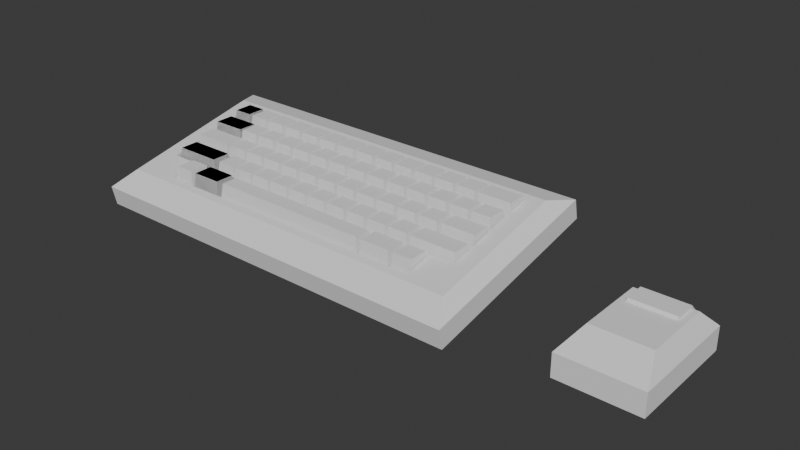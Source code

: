# Source: Keyboard.blend  (saved by Blender 4.5.90; exported with 4.5.12 LTS)
import bpy
from mathutils import Matrix  # noqa: F401  (used for matrix-valued properties, if any)

bpy.ops.wm.read_factory_settings(use_empty=True)
scene = bpy.context.scene
scene.name = 'Scene'

# ---- collections
col_keyboard = bpy.data.collections.new('Keyboard'); scene.collection.children.link(col_keyboard)
col_mouse = bpy.data.collections.new('Mouse'); scene.collection.children.link(col_mouse)

# ---- world
world_world = bpy.data.worlds.new('World'); scene.world = world_world
world_world.use_nodes = True; world_world.node_tree.nodes.clear()
_N = world_world.node_tree.nodes; _L = world_world.node_tree.links
n0 = _N.new('ShaderNodeOutputWorld'); n0.name = 'World Output'; n0.location = (200, 100)
n1 = _N.new('ShaderNodeBackground'); n1.name = 'Background'; n1.location = (-200, 100)
n1.inputs[0].default_value = (0.05088, 0.05088, 0.05088, 1.0)
_L.new(n1.outputs[0], n0.inputs[0])
n0.is_active_output = True
world_world.color = (0.05088, 0.05088, 0.05088)
world_world.sun_shadow_jitter_overblur = 0.0

# ---- meshes
me_cube_003 = bpy.data.meshes.new('Cube.003')
me_cube_003.from_pydata([(-0.1529, -0.07232, -0.03), (-0.1529, -0.07232, -0.02465), (-0.1529, 0.06124, -0.02968), (-0.1529, 0.06518, 0.002836), (0.1537, -0.07232, -0.03), (0.1537, -0.07232, -0.02465), (0.1537, 0.06124, -0.02968), (0.1537, 0.06518, 0.002836), (-0.1777, -0.08269, -0.0281), (-0.1777, 0.08629, 0.007055), (0.1785, 0.08629, 0.007055), (0.1785, -0.08269, -0.0281), (-0.1777, -0.08634, -0.01055), (-0.1777, 0.08264, 0.0246), (0.1785, 0.08264, 0.0246), (0.1785, -0.08634, -0.01055), (-0.1279, -0.03525, 0.00915), (-0.1507, 0.05289, 0.0275), (0.1515, 0.05289, 0.0275), (0.1297, -0.03545, 0.009031), (-0.1655, -0.06682, 0.002598), (-0.1655, 0.05949, 0.02888), (0.1663, 0.05949, 0.02888), (0.1663, -0.06682, 0.002598), (0.1515, -0.03533, 0.009149), (-0.1507, -0.03533, 0.009149), (0.1297, -0.06022, 0.003971), (-0.1275, -0.06022, 0.003971), (-0.1507, -0.03533, 0.0001585), (-0.1507, 0.05289, 0.01851), (0.1515, 0.05289, 0.01851), (0.1515, -0.03533, 0.0001585), (0.1297, -0.03545, 4.099e-05), (-0.1275, -0.06022, -0.005019), (-0.1279, -0.03525, 0.0001594), (0.1297, -0.06022, -0.005019)], [], [(0, 1, 3, 2), (2, 3, 7, 6), (6, 7, 5, 4), (4, 5, 1, 0), (2, 6, 4, 0), (7, 3, 9, 10), (11, 10, 14, 15), (5, 7, 10, 11), (3, 1, 8, 9), (1, 5, 11, 8), (13, 12, 20, 21), (9, 8, 12, 13), (8, 11, 15, 12), (10, 9, 13, 14), (19, 24, 31, 32), (12, 15, 23, 20), (14, 13, 21, 22), (15, 14, 22, 23), (21, 20, 25, 17), (17, 18, 22, 21), (20, 23, 26, 27), (27, 16, 25, 20), (24, 19, 26, 23), (23, 22, 18, 24), (30, 29, 28, 34, 33, 35, 32, 31), (17, 25, 28, 29), (27, 26, 35, 33), (25, 16, 34, 28), (16, 27, 33, 34), (18, 17, 29, 30), (26, 19, 32, 35), (24, 18, 30, 31)])
_uv = me_cube_003.uv_layers.new(name='UVMap')
_uv.uv.foreach_set('vector', [0.375, 0.0, 0.625, 0.0, 0.625, 0.25, 0.375, 0.25, 0.375, 0.25, 0.625, 0.25, 0.625, 0.5, 0.375, 0.5, 0.375, 0.5, 0.625, 0.5, 0.625, 0.75, 0.375, 0.75, 0.375, 0.75, 0.625, 0.75, 0.625, 1.0, 0.375, 1.0, 0.125, 0.5, 0.375, 0.5, 0.375, 0.75, 0.125, 0.75, 0.625, 0.5, 0.625, 0.25, 0.625, 0.25, 0.625, 0.5, 0.625, 0.75, 0.625, 0.5, 0.625, 0.5, 0.625, 0.75, 0.625, 0.75, 0.625, 0.5, 0.625, 0.5, 0.625, 0.75, 0.625, 0.25, 0.625, 0.0, 0.625, 0.0, 0.625, 0.25, 0.625, 1.0, 0.625, 0.75, 0.625, 0.75, 0.625, 1.0, 0.625, 0.25, 0.625, 0.0, 0.625, 0.0, 0.625, 0.25, 0.625, 0.25, 0.625, 0.0, 0.625, 0.0, 0.625, 0.25, 0.625, 1.0, 0.625, 0.75, 0.625, 0.75, 0.625, 1.0, 0.625, 0.5, 0.625, 0.25, 0.625, 0.25, 0.625, 0.5, 0.71, 0.7369, 0.6301, 0.6877, 0.6301, 0.6877, 0.71, 0.7369, 0.625, 1.0, 0.625, 0.75, 0.625, 0.75, 0.625, 1.0, 0.625, 0.5, 0.625, 0.25, 0.625, 0.25, 0.625, 0.5, 0.625, 0.75, 0.625, 0.5, 0.625, 0.5, 0.625, 0.75, 0.875, 0.5, 0.625, 0.0, 0.8699, 0.6877, 0.8699, 0.5131, 0.8699, 0.5131, 0.6301, 0.5131, 0.625, 0.5, 0.875, 0.5, 0.625, 0.0, 0.625, 0.75, 0.71, 0.7369, 0.79, 0.7369, 0.79, 0.7369, 0.8699, 0.7369, 0.8699, 0.6877, 0.625, 0.0, 0.6301, 0.6877, 0.71, 0.7369, 0.71, 0.7369, 0.625, 0.75, 0.625, 0.75, 0.625, 0.5, 0.6301, 0.5131, 0.6301, 0.6877, 0.6301, 0.5131, 0.8699, 0.5131, 0.8699, 0.6877, 0.8699, 0.7369, 0.79, 0.7369, 0.71, 0.7369, 0.71, 0.7369, 0.6301, 0.6877, 0.8699, 0.5131, 0.8699, 0.6877, 0.8699, 0.6877, 0.8699, 0.5131, 0.79, 0.7369, 0.71, 0.7369, 0.71, 0.7369, 0.79, 0.7369, 0.8699, 0.6877, 0.8699, 0.7369, 0.8699, 0.7369, 0.8699, 0.6877, 0.8699, 0.7369, 0.79, 0.7369, 0.79, 0.7369, 0.8699, 0.7369, 0.6301, 0.5131, 0.8699, 0.5131, 0.8699, 0.5131, 0.6301, 0.5131, 0.71, 0.7369, 0.71, 0.7369, 0.71, 0.7369, 0.71, 0.7369, 0.6301, 0.6877, 0.6301, 0.5131, 0.6301, 0.5131, 0.6301, 0.6877])
me_cube_003.update()
me_cube_007 = bpy.data.meshes.new('Cube.007')
me_cube_007.from_pydata([(-0.0102, -0.0102, -0.005269), (-0.008243, -0.008243, 0.009718), (-0.0102, 0.0102, -0.005269), (-0.008243, 0.008243, 0.009718), (0.0102, -0.0102, -0.005269), (0.008243, -0.008243, 0.009718), (0.0102, 0.0102, -0.005269), (0.008243, 0.008243, 0.009718)], [], [(0, 1, 3, 2), (2, 3, 7, 6), (6, 7, 5, 4), (4, 5, 1, 0), (7, 3, 1, 5)])
_uv = me_cube_007.uv_layers.new(name='UVMap')
_uv.uv.foreach_set('vector', [0.375, 0.0, 0.625, 0.0, 0.625, 0.25, 0.375, 0.25, 0.375, 0.25, 0.625, 0.25, 0.625, 0.5, 0.375, 0.5, 0.375, 0.5, 0.625, 0.5, 0.625, 0.75, 0.375, 0.75, 0.375, 0.75, 0.625, 0.75, 0.625, 1.0, 0.375, 1.0, 0.625, 0.5, 0.875, 0.5, 0.875, 0.75, 0.625, 0.75])
me_cube_007.update()
me_cube_066 = bpy.data.meshes.new('Cube.066')
me_cube_066.from_pydata([(-0.0102, -0.0102, -0.005269), (-0.008243, -0.008243, 0.009718), (-0.0102, 0.0102, -0.005269), (-0.008243, 0.008243, 0.009718), (0.0102, -0.0102, -0.005269), (0.008243, -0.008243, 0.009718), (0.0102, 0.0102, -0.005269), (0.008243, 0.008243, 0.009718)], [], [(0, 1, 3, 2), (2, 3, 7, 6), (6, 7, 5, 4), (4, 5, 1, 0), (7, 3, 1, 5)])
_uv = me_cube_066.uv_layers.new(name='UVMap')
_uv.uv.foreach_set('vector', [0.375, 0.0, 0.625, 0.0, 0.625, 0.25, 0.375, 0.25, 0.375, 0.25, 0.625, 0.25, 0.625, 0.5, 0.375, 0.5, 0.375, 0.5, 0.625, 0.5, 0.625, 0.75, 0.375, 0.75, 0.375, 0.75, 0.625, 0.75, 0.625, 1.0, 0.375, 1.0, 0.625, 0.5, 0.875, 0.5, 0.875, 0.75, 0.625, 0.75])
me_cube_066.update()
me_cube_067 = bpy.data.meshes.new('Cube.067')
me_cube_067.from_pydata([(-0.0102, -0.0102, -0.005269), (-0.008243, -0.008243, 0.009718), (-0.0102, 0.0102, -0.005269), (-0.008243, 0.008243, 0.009718), (0.0102, -0.0102, -0.005269), (0.008243, -0.008243, 0.009718), (0.0102, 0.0102, -0.005269), (0.008243, 0.008243, 0.009718)], [], [(0, 1, 3, 2), (2, 3, 7, 6), (6, 7, 5, 4), (4, 5, 1, 0), (7, 3, 1, 5)])
_uv = me_cube_067.uv_layers.new(name='UVMap')
_uv.uv.foreach_set('vector', [0.375, 0.0, 0.625, 0.0, 0.625, 0.25, 0.375, 0.25, 0.375, 0.25, 0.625, 0.25, 0.625, 0.5, 0.375, 0.5, 0.375, 0.5, 0.625, 0.5, 0.625, 0.75, 0.375, 0.75, 0.375, 0.75, 0.625, 0.75, 0.625, 1.0, 0.375, 1.0, 0.625, 0.5, 0.875, 0.5, 0.875, 0.75, 0.625, 0.75])
me_cube_067.update()
me_cube_068 = bpy.data.meshes.new('Cube.068')
me_cube_068.from_pydata([(-0.0102, -0.0102, -0.005269), (-0.008243, -0.008243, 0.009718), (-0.0102, 0.0102, -0.005269), (-0.008243, 0.008243, 0.009718), (0.0102, -0.0102, -0.005269), (0.008243, -0.008243, 0.009718), (0.0102, 0.0102, -0.005269), (0.008243, 0.008243, 0.009718)], [], [(0, 1, 3, 2), (2, 3, 7, 6), (6, 7, 5, 4), (4, 5, 1, 0), (7, 3, 1, 5)])
_uv = me_cube_068.uv_layers.new(name='UVMap')
_uv.uv.foreach_set('vector', [0.375, 0.0, 0.625, 0.0, 0.625, 0.25, 0.375, 0.25, 0.375, 0.25, 0.625, 0.25, 0.625, 0.5, 0.375, 0.5, 0.375, 0.5, 0.625, 0.5, 0.625, 0.75, 0.375, 0.75, 0.375, 0.75, 0.625, 0.75, 0.625, 1.0, 0.375, 1.0, 0.625, 0.5, 0.875, 0.5, 0.875, 0.75, 0.625, 0.75])
me_cube_068.update()
me_cube_069 = bpy.data.meshes.new('Cube.069')
me_cube_069.from_pydata([(-0.0102, -0.0102, -0.005269), (-0.008243, -0.008243, 0.009718), (-0.0102, 0.0102, -0.005269), (-0.008243, 0.008243, 0.009718), (0.0102, -0.0102, -0.005269), (0.008243, -0.008243, 0.009718), (0.0102, 0.0102, -0.005269), (0.008243, 0.008243, 0.009718)], [], [(0, 1, 3, 2), (2, 3, 7, 6), (6, 7, 5, 4), (4, 5, 1, 0), (7, 3, 1, 5)])
_uv = me_cube_069.uv_layers.new(name='UVMap')
_uv.uv.foreach_set('vector', [0.375, 0.0, 0.625, 0.0, 0.625, 0.25, 0.375, 0.25, 0.375, 0.25, 0.625, 0.25, 0.625, 0.5, 0.375, 0.5, 0.375, 0.5, 0.625, 0.5, 0.625, 0.75, 0.375, 0.75, 0.375, 0.75, 0.625, 0.75, 0.625, 1.0, 0.375, 1.0, 0.625, 0.5, 0.875, 0.5, 0.875, 0.75, 0.625, 0.75])
me_cube_069.update()
me_cube = bpy.data.meshes.new('Cube')
me_cube.from_pydata([(-7.5, -1.0, -1.0), (-7.275, -0.7, 1.0), (-7.5, 1.0, -1.0), (-7.275, 0.7, 1.0), (7.5, -1.0, -1.0), (7.275, -0.7, 1.0), (7.5, 1.0, -1.0), (7.275, 0.7, 1.0)], [], [(0, 1, 3, 2), (2, 3, 7, 6), (6, 7, 5, 4), (4, 5, 1, 0), (2, 6, 4, 0), (7, 3, 1, 5)])
_uv = me_cube.uv_layers.new(name='UVMap')
_uv.uv.foreach_set('vector', [0.375, 0.0, 0.625, 0.0, 0.625, 0.25, 0.375, 0.25, 0.375, 0.25, 0.625, 0.25, 0.625, 0.5, 0.375, 0.5, 0.375, 0.5, 0.625, 0.5, 0.625, 0.75, 0.375, 0.75, 0.375, 0.75, 0.625, 0.75, 0.625, 1.0, 0.375, 1.0, 0.125, 0.5, 0.375, 0.5, 0.375, 0.75, 0.125, 0.75, 0.625, 0.5, 0.875, 0.5, 0.875, 0.75, 0.625, 0.75])
me_cube.update()
me_cube_070 = bpy.data.meshes.new('Cube.070')
me_cube_070.from_pydata([(-0.02324, -0.0102, -0.005269), (-0.02073, -0.008243, 0.009718), (-0.02324, 0.0102, -0.005269), (-0.02073, 0.008243, 0.009718), (0.02232, -0.0102, -0.005269), (0.01981, -0.008243, 0.009718), (0.02232, 0.0102, -0.005269), (0.01981, 0.008243, 0.009718)], [], [(0, 1, 3, 2), (2, 3, 7, 6), (6, 7, 5, 4), (4, 5, 1, 0), (7, 3, 1, 5)])
_uv = me_cube_070.uv_layers.new(name='UVMap')
_uv.uv.foreach_set('vector', [0.375, 0.0, 0.625, 0.0, 0.625, 0.25, 0.375, 0.25, 0.375, 0.25, 0.625, 0.25, 0.625, 0.5, 0.375, 0.5, 0.375, 0.5, 0.625, 0.5, 0.625, 0.75, 0.375, 0.75, 0.375, 0.75, 0.625, 0.75, 0.625, 1.0, 0.375, 1.0, 0.625, 0.5, 0.875, 0.5, 0.875, 0.75, 0.625, 0.75])
me_cube_070.update()
me_cube_071 = bpy.data.meshes.new('Cube.071')
me_cube_071.from_pydata([(-0.01444, -0.0102, -0.005269), (-0.0132, -0.008243, 0.009718), (-0.01444, 0.0102, -0.005269), (-0.0132, 0.008243, 0.009718), (0.01444, -0.0102, -0.005269), (0.0132, -0.008243, 0.009718), (0.01444, 0.0102, -0.005269), (0.0132, 0.008243, 0.009718)], [], [(0, 1, 3, 2), (2, 3, 7, 6), (6, 7, 5, 4), (4, 5, 1, 0), (7, 3, 1, 5)])
_uv = me_cube_071.uv_layers.new(name='UVMap')
_uv.uv.foreach_set('vector', [0.375, 0.0, 0.625, 0.0, 0.625, 0.25, 0.375, 0.25, 0.375, 0.25, 0.625, 0.25, 0.625, 0.5, 0.375, 0.5, 0.375, 0.5, 0.625, 0.5, 0.625, 0.75, 0.375, 0.75, 0.375, 0.75, 0.625, 0.75, 0.625, 1.0, 0.375, 1.0, 0.625, 0.5, 0.875, 0.5, 0.875, 0.75, 0.625, 0.75])
me_cube_071.update()
me_cube_072 = bpy.data.meshes.new('Cube.072')
me_cube_072.from_pydata([(-0.01852, -0.0102, 0.003935), (-0.01758, -0.008243, 0.01892), (-0.01852, 0.0102, 0.003935), (-0.01758, 0.008243, 0.01892), (0.01852, -0.0102, 0.003935), (0.01758, -0.008243, 0.01892), (0.01852, 0.0102, 0.003935), (0.01758, 0.008243, 0.01892)], [], [(0, 1, 3, 2), (2, 3, 7, 6), (6, 7, 5, 4), (4, 5, 1, 0), (7, 3, 1, 5)])
_uv = me_cube_072.uv_layers.new(name='UVMap')
_uv.uv.foreach_set('vector', [0.375, 0.0, 0.625, 0.0, 0.625, 0.25, 0.375, 0.25, 0.375, 0.25, 0.625, 0.25, 0.625, 0.5, 0.375, 0.5, 0.375, 0.5, 0.625, 0.5, 0.625, 0.75, 0.375, 0.75, 0.375, 0.75, 0.625, 0.75, 0.625, 1.0, 0.375, 1.0, 0.625, 0.5, 0.875, 0.5, 0.875, 0.75, 0.625, 0.75])
me_cube_072.update()
me_cube_073 = bpy.data.meshes.new('Cube.073')
me_cube_073.from_pydata([(-0.01562, -0.0102, 0.003935), (-0.01483, -0.008243, 0.01892), (-0.01562, 0.0102, 0.003935), (-0.01483, 0.008243, 0.01892), (0.01562, -0.0102, 0.003935), (0.01483, -0.008243, 0.01892), (0.01562, 0.0102, 0.003935), (0.01483, 0.008243, 0.01892)], [], [(0, 1, 3, 2), (2, 3, 7, 6), (6, 7, 5, 4), (4, 5, 1, 0), (7, 3, 1, 5)])
_uv = me_cube_073.uv_layers.new(name='UVMap')
_uv.uv.foreach_set('vector', [0.375, 0.0, 0.625, 0.0, 0.625, 0.25, 0.375, 0.25, 0.375, 0.25, 0.625, 0.25, 0.625, 0.5, 0.375, 0.5, 0.375, 0.5, 0.625, 0.5, 0.625, 0.75, 0.375, 0.75, 0.375, 0.75, 0.625, 0.75, 0.625, 1.0, 0.375, 1.0, 0.625, 0.5, 0.875, 0.5, 0.875, 0.75, 0.625, 0.75])
me_cube_073.update()
me_cube_074 = bpy.data.meshes.new('Cube.074')
me_cube_074.from_pydata([(-0.01562, -0.0102, 0.003935), (-0.01483, -0.008243, 0.01892), (-0.01562, 0.0102, 0.003935), (-0.01483, 0.008243, 0.01892), (0.01562, -0.0102, 0.003935), (0.01483, -0.008243, 0.01892), (0.01562, 0.0102, 0.003935), (0.01483, 0.008243, 0.01892)], [], [(0, 1, 3, 2), (2, 3, 7, 6), (6, 7, 5, 4), (4, 5, 1, 0), (7, 3, 1, 5)])
_uv = me_cube_074.uv_layers.new(name='UVMap')
_uv.uv.foreach_set('vector', [0.375, 0.0, 0.625, 0.0, 0.625, 0.25, 0.375, 0.25, 0.375, 0.25, 0.625, 0.25, 0.625, 0.5, 0.375, 0.5, 0.375, 0.5, 0.625, 0.5, 0.625, 0.75, 0.375, 0.75, 0.375, 0.75, 0.625, 0.75, 0.625, 1.0, 0.375, 1.0, 0.625, 0.5, 0.875, 0.5, 0.875, 0.75, 0.625, 0.75])
me_cube_074.update()
me_cube_001 = bpy.data.meshes.new('Cube.001')
me_cube_001.from_pydata([(-0.0102, -0.0102, -0.005269), (-0.008243, -0.008243, 0.009718), (-0.0102, 0.0102, -0.005269), (-0.008243, 0.008243, 0.009718), (0.0102, -0.0102, -0.005269), (0.008243, -0.008243, 0.009718), (0.0102, 0.0102, -0.005269), (0.008243, 0.008243, 0.009718)], [], [(0, 1, 3, 2), (2, 3, 7, 6), (6, 7, 5, 4), (4, 5, 1, 0), (7, 3, 1, 5)])
_uv = me_cube_001.uv_layers.new(name='UVMap')
_uv.uv.foreach_set('vector', [0.375, 0.0, 0.625, 0.0, 0.625, 0.25, 0.375, 0.25, 0.375, 0.25, 0.625, 0.25, 0.625, 0.5, 0.375, 0.5, 0.375, 0.5, 0.625, 0.5, 0.625, 0.75, 0.375, 0.75, 0.375, 0.75, 0.625, 0.75, 0.625, 1.0, 0.375, 1.0, 0.625, 0.5, 0.875, 0.5, 0.875, 0.75, 0.625, 0.75])
me_cube_001.update()
me_cube_002 = bpy.data.meshes.new('Cube.002')
me_cube_002.from_pydata([(-0.01562, -0.0102, 0.003935), (-0.01483, -0.008243, 0.01892), (-0.01562, 0.0102, 0.003935), (-0.01483, 0.008243, 0.01892), (0.01562, -0.0102, 0.003935), (0.01483, -0.008243, 0.01892), (0.01562, 0.0102, 0.003935), (0.01483, 0.008243, 0.01892)], [], [(0, 1, 3, 2), (2, 3, 7, 6), (6, 7, 5, 4), (4, 5, 1, 0), (7, 3, 1, 5)])
_uv = me_cube_002.uv_layers.new(name='UVMap')
_uv.uv.foreach_set('vector', [0.375, 0.0, 0.625, 0.0, 0.625, 0.25, 0.375, 0.25, 0.375, 0.25, 0.625, 0.25, 0.625, 0.5, 0.375, 0.5, 0.375, 0.5, 0.625, 0.5, 0.625, 0.75, 0.375, 0.75, 0.375, 0.75, 0.625, 0.75, 0.625, 1.0, 0.375, 1.0, 0.625, 0.5, 0.875, 0.5, 0.875, 0.75, 0.625, 0.75])
me_cube_002.update()
me_cube_004 = bpy.data.meshes.new('Cube.004')
me_cube_004.from_pydata([(-0.02324, -0.0102, -0.005269), (-0.02073, -0.008243, 0.009718), (-0.02324, 0.0102, -0.005269), (-0.02073, 0.008243, 0.009718), (0.02232, -0.0102, -0.005269), (0.01981, -0.008243, 0.009718), (0.02232, 0.0102, -0.005269), (0.01981, 0.008243, 0.009718)], [], [(0, 1, 3, 2), (2, 3, 7, 6), (6, 7, 5, 4), (4, 5, 1, 0), (7, 3, 1, 5)])
_uv = me_cube_004.uv_layers.new(name='UVMap')
_uv.uv.foreach_set('vector', [0.375, 0.0, 0.625, 0.0, 0.625, 0.25, 0.375, 0.25, 0.375, 0.25, 0.625, 0.25, 0.625, 0.5, 0.375, 0.5, 0.375, 0.5, 0.625, 0.5, 0.625, 0.75, 0.375, 0.75, 0.375, 0.75, 0.625, 0.75, 0.625, 1.0, 0.375, 1.0, 0.625, 0.5, 0.875, 0.5, 0.875, 0.75, 0.625, 0.75])
me_cube_004.update()
me_cube_005 = bpy.data.meshes.new('Cube.005')
me_cube_005.from_pydata([(-0.01444, -0.0102, -0.005269), (-0.0132, -0.008243, 0.009718), (-0.01444, 0.0102, -0.005269), (-0.0132, 0.008243, 0.009718), (0.01444, -0.0102, -0.005269), (0.0132, -0.008243, 0.009718), (0.01444, 0.0102, -0.005269), (0.0132, 0.008243, 0.009718)], [], [(0, 1, 3, 2), (2, 3, 7, 6), (6, 7, 5, 4), (4, 5, 1, 0), (7, 3, 1, 5)])
_uv = me_cube_005.uv_layers.new(name='UVMap')
_uv.uv.foreach_set('vector', [0.375, 0.0, 0.625, 0.0, 0.625, 0.25, 0.375, 0.25, 0.375, 0.25, 0.625, 0.25, 0.625, 0.5, 0.375, 0.5, 0.375, 0.5, 0.625, 0.5, 0.625, 0.75, 0.375, 0.75, 0.375, 0.75, 0.625, 0.75, 0.625, 1.0, 0.375, 1.0, 0.625, 0.5, 0.875, 0.5, 0.875, 0.75, 0.625, 0.75])
me_cube_005.update()
me_plane = bpy.data.meshes.new('Plane')
me_plane.from_pydata([(-0.7, -1.0, 0.0), (0.7, -1.0, 0.0), (-0.7, 1.0, 0.0), (0.7, 1.0, 0.0), (-0.5016, 0.7166, 0.6852), (-0.7, 1.0, 0.4018), (-0.7, -1.0, 0.4018), (-0.5016, -0.5011, 0.6852), (0.7, -1.0, 0.4018), (0.5016, -0.5011, 0.6852), (0.7, 1.0, 0.4018), (0.5016, 0.7166, 0.6852)], [], [(0, 2, 3, 1), (5, 6, 7, 4), (6, 8, 9, 7), (8, 10, 11, 9), (10, 5, 4, 11), (2, 0, 6, 5), (7, 9, 11, 4), (3, 2, 5, 10), (0, 1, 8, 6), (1, 3, 10, 8)])
_uv = me_plane.uv_layers.new(name='UVMap')
_uv.uv.foreach_set('vector', [0.0, 0.0, 0.0, 1.0, 1.0, 1.0, 1.0, 0.0, 0.0, 1.0, 0.0, 0.0, 0.1417, 0.1417, 0.1417, 0.8583, 0.0, 0.0, 1.0, 0.0, 0.8583, 0.1417, 0.1417, 0.1417, 1.0, 0.0, 1.0, 1.0, 0.8583, 0.8583, 0.8583, 0.1417, 1.0, 1.0, 0.0, 1.0, 0.1417, 0.8583, 0.8583, 0.8583, 0.0, 1.0, 0.0, 0.0, 0.0, 0.0, 0.0, 1.0, 0.1417, 0.1417, 0.8583, 0.1417, 0.8583, 0.8583, 0.1417, 0.8583, 1.0, 1.0, 0.0, 1.0, 0.0, 1.0, 1.0, 1.0, 0.0, 0.0, 1.0, 0.0, 1.0, 0.0, 0.0, 0.0, 1.0, 0.0, 1.0, 1.0, 1.0, 1.0, 1.0, 0.0])
me_plane.update()
me_plane_001 = bpy.data.meshes.new('Plane.001')
me_plane_001.from_pydata([(-0.3876, 0.7166, 0.6543), (-0.3876, 0.9023, 0.4686), (0.3876, 0.3386, 0.6543), (-0.3876, 0.3386, 0.6543), (0.3876, 0.9023, 0.4686), (0.3876, 0.7166, 0.6543), (-0.3876, 0.669, 0.5394), (-0.3876, 0.8547, 0.3537), (-0.3876, 0.291, 0.5394), (0.3876, 0.291, 0.5394), (0.3876, 0.669, 0.5394), (0.3876, 0.8547, 0.3537)], [], [(5, 0, 3, 2), (4, 1, 0, 5), (10, 9, 8, 6), (11, 10, 6, 7), (4, 11, 7, 1), (5, 10, 11, 4), (0, 6, 8, 3), (3, 8, 9, 2), (2, 9, 10, 5), (1, 7, 6, 0)])
_uv = me_plane_001.uv_layers.new(name='UVMap')
_uv.uv.foreach_set('vector', [0.8583, 0.8583, 0.1417, 0.8583, 0.1417, 0.8583, 0.8583, 0.8583, 0.9511, 0.9511, 0.04886, 0.9511, 0.1417, 0.8583, 0.8583, 0.8583, 0.8583, 0.8583, 0.8583, 0.8583, 0.1417, 0.8583, 0.1417, 0.8583, 0.9511, 0.9511, 0.8583, 0.8583, 0.1417, 0.8583, 0.04886, 0.9511, 0.9511, 0.9511, 0.9511, 0.9511, 0.04886, 0.9511, 0.04886, 0.9511, 0.8583, 0.8583, 0.8583, 0.8583, 0.9511, 0.9511, 0.9511, 0.9511, 0.1417, 0.8583, 0.1417, 0.8583, 0.1417, 0.8583, 0.1417, 0.8583, 0.1417, 0.8583, 0.1417, 0.8583, 0.8583, 0.8583, 0.8583, 0.8583, 0.8583, 0.8583, 0.8583, 0.8583, 0.8583, 0.8583, 0.8583, 0.8583, 0.04886, 0.9511, 0.04886, 0.9511, 0.1417, 0.8583, 0.1417, 0.8583])
me_plane_001.update()

# ---- objects
ob_keyboard = bpy.data.objects.new('Keyboard', me_cube_003)
ob_options = bpy.data.objects.new('Options', me_cube_007)
ob_keylayer1 = bpy.data.objects.new('Keylayer1', me_cube_066)
ob_keylayer2 = bpy.data.objects.new('Keylayer2', me_cube_067)
ob_keylayer3 = bpy.data.objects.new('Keylayer3', me_cube_068)
ob_keylayer4 = bpy.data.objects.new('Keylayer4', me_cube_069)
ob_spacebar = bpy.data.objects.new('Spacebar', me_cube)
ob_shifts = bpy.data.objects.new('Shifts', me_cube_070)
ob_mac___enter = bpy.data.objects.new('Mac & Enter', me_cube_071)
ob_capslock = bpy.data.objects.new('Capslock', me_cube_072)
ob_return = bpy.data.objects.new('Return', me_cube_073)
ob_tab___backspace = bpy.data.objects.new('Tab & Backspace', me_cube_074)
ob_key = bpy.data.objects.new('Key', me_cube_001)
ob_backspace = bpy.data.objects.new('Backspace', me_cube_002)
ob_shift = bpy.data.objects.new('Shift', me_cube_004)
ob_mac = bpy.data.objects.new('Mac', me_cube_005)
ob_mouse = bpy.data.objects.new('Mouse', me_plane)
ob_mousebutton = bpy.data.objects.new('MouseButton', me_plane_001)

# ---- transforms, parenting, visibility, modifiers, constraints
ob_keyboard.location = (-0.2014, 0.1286, 0.02954)
ob_options.location = (-0.3184, 0.08268, 0.03243)
_m = ob_options.modifiers.new('Array', 'ARRAY')
_m.relative_offset_displace = (11.6, 0.0, 0.0)
ob_keylayer1.location = (-0.3408, 0.1714, 0.05095)
_m = ob_keylayer1.modifiers.new('Array', 'ARRAY')
_m.count = 13
_m.relative_offset_displace = (1.015, 0.0, 0.0)
ob_keylayer2.location = (-0.3096, 0.1493, 0.04668)
_m = ob_keylayer2.modifiers.new('Array', 'ARRAY')
_m.count = 13
_m.relative_offset_displace = (1.015, 0.0, 0.0)
ob_keylayer3.location = (-0.3011, 0.1272, 0.04157)
_m = ob_keylayer3.modifiers.new('Array', 'ARRAY')
_m.count = 11
_m.relative_offset_displace = (1.015, 0.0, 0.0)
ob_keylayer4.location = (-0.2915, 0.1051, 0.03673)
_m = ob_keylayer4.modifiers.new('Array', 'ARRAY')
_m.count = 10
_m.relative_offset_displace = (1.015, 0.0, 0.0)
ob_spacebar.location = (-0.1996, 0.08238, 0.03195)
ob_spacebar.scale = (0.01, 0.01, 0.01)
ob_shifts.location = (-0.3267, 0.1048, 0.0366)
_m = ob_shifts.modifiers.new('Array', 'ARRAY')
_m.relative_offset_displace = (5.6, 0.0, 0.0)
ob_mac___enter.location = (-0.2917, 0.08268, 0.03243)
_m = ob_mac___enter.modifiers.new('Array', 'ARRAY')
_m.relative_offset_displace = (6.35, 0.0, 0.0)
ob_capslock.location = (-0.3317, 0.1273, 0.03243)
ob_return.location = (-0.06623, 0.1273, 0.03243)
ob_tab___backspace.location = (-0.3359, 0.1494, 0.03705)
_m = ob_tab___backspace.modifiers.new('Array', 'ARRAY')
_m.relative_offset_displace = (8.65, 1.1, 0.3)
ob_key.location = (-0.3408, 0.1714, 0.05095)
ob_backspace.location = (-0.3359, 0.1494, 0.03705)
ob_shift.location = (-0.3267, 0.1048, 0.0366)
ob_mac.location = (-0.2917, 0.08268, 0.03243)
ob_mouse.location = (0.08585, 0.1175, 0.0)
ob_mouse.scale = (0.05, 0.05, 0.05)
ob_mousebutton.location = (0.08585, 0.1175, 0.004061)
ob_mousebutton.scale = (0.05, 0.05, 0.05)

# ---- collection membership
col_keyboard.objects.link(ob_keyboard)
col_keyboard.objects.link(ob_options)
col_keyboard.objects.link(ob_keylayer1)
col_keyboard.objects.link(ob_keylayer2)
col_keyboard.objects.link(ob_keylayer3)
col_keyboard.objects.link(ob_keylayer4)
col_keyboard.objects.link(ob_spacebar)
col_keyboard.objects.link(ob_shifts)
col_keyboard.objects.link(ob_mac___enter)
col_keyboard.objects.link(ob_capslock)
col_keyboard.objects.link(ob_return)
col_keyboard.objects.link(ob_tab___backspace)
col_keyboard.objects.link(ob_key)
col_keyboard.objects.link(ob_backspace)
col_keyboard.objects.link(ob_shift)
col_keyboard.objects.link(ob_mac)
col_mouse.objects.link(ob_mouse)
col_mouse.objects.link(ob_mousebutton)

# ---- scene / render settings (as saved in the file)
scene.frame_start = 1; scene.frame_end = 250; scene.frame_set(1)
scene.render.engine = 'BLENDER_EEVEE_NEXT'
bpy.context.view_layer.update()

# ---- added for rendering (the .blend has no active camera and no usable light): camera, sun
cam_auto = bpy.data.cameras.new('AutoCamera')
cam_auto.lens = 50.0
cam_auto.sensor_width = 36.0
cam_auto.clip_end = 1000.0
ob_auto_camera = bpy.data.objects.new('AutoCamera', cam_auto)
scene.collection.objects.link(ob_auto_camera)
ob_auto_camera.location = (0.363486, -0.462522, 0.424182)
ob_auto_camera.rotation_euler = (1.09748, -7.21219e-08, 0.694738)
scene.camera = ob_auto_camera
light_auto_sun = bpy.data.lights.new('AutoSun', 'SUN')
light_auto_sun.energy = 3.0
light_auto_sun.angle = 0.0523599
ob_auto_sun = bpy.data.objects.new('AutoSun', light_auto_sun)
scene.collection.objects.link(ob_auto_sun)
ob_auto_sun.rotation_euler = (0.872665, 0.174533, 0.523599)
bpy.context.view_layer.update()
